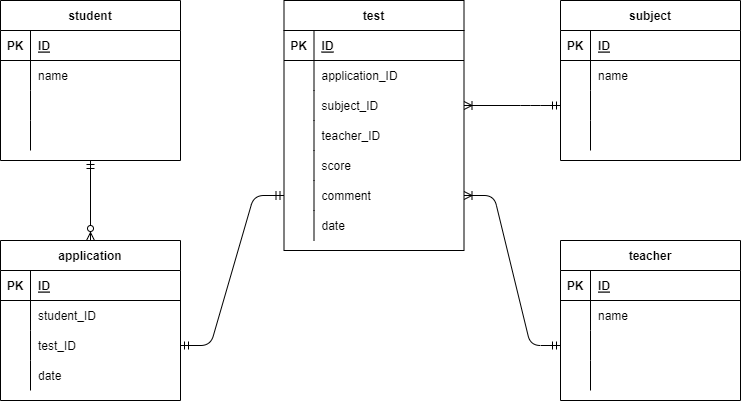

The diagram above was exported from draw.io. Its source (the exported page's mxGraphModel, read from the mxfile embedded in the PNG):
<mxGraphModel dx="844" dy="790" grid="1" gridSize="10" guides="1" tooltips="1" connect="1" arrows="1" fold="1" page="1" pageScale="1" pageWidth="827" pageHeight="1169" math="0" shadow="0">
  <root>
    <mxCell id="0" />
    <mxCell id="1" parent="0" />
    <mxCell id="2" value="application" style="shape=table;startSize=30;container=1;collapsible=1;childLayout=tableLayout;fixedRows=1;rowLines=0;fontStyle=1;align=center;resizeLast=1;" vertex="1" parent="1">
      <mxGeometry x="40" y="280" width="180" height="160" as="geometry" />
    </mxCell>
    <mxCell id="3" value="" style="shape=partialRectangle;collapsible=0;dropTarget=0;pointerEvents=0;fillColor=none;top=0;left=0;bottom=1;right=0;points=[[0,0.5],[1,0.5]];portConstraint=eastwest;" vertex="1" parent="2">
      <mxGeometry y="30" width="180" height="30" as="geometry" />
    </mxCell>
    <mxCell id="4" value="PK" style="shape=partialRectangle;connectable=0;fillColor=none;top=0;left=0;bottom=0;right=0;fontStyle=1;overflow=hidden;" vertex="1" parent="3">
      <mxGeometry width="30" height="30" as="geometry">
        <mxRectangle width="30" height="30" as="alternateBounds" />
      </mxGeometry>
    </mxCell>
    <mxCell id="5" value="ID" style="shape=partialRectangle;connectable=0;fillColor=none;top=0;left=0;bottom=0;right=0;align=left;spacingLeft=6;fontStyle=5;overflow=hidden;" vertex="1" parent="3">
      <mxGeometry x="30" width="150" height="30" as="geometry">
        <mxRectangle width="150" height="30" as="alternateBounds" />
      </mxGeometry>
    </mxCell>
    <mxCell id="6" value="" style="shape=partialRectangle;collapsible=0;dropTarget=0;pointerEvents=0;fillColor=none;top=0;left=0;bottom=0;right=0;points=[[0,0.5],[1,0.5]];portConstraint=eastwest;" vertex="1" parent="2">
      <mxGeometry y="60" width="180" height="30" as="geometry" />
    </mxCell>
    <mxCell id="7" value="" style="shape=partialRectangle;connectable=0;fillColor=none;top=0;left=0;bottom=0;right=0;editable=1;overflow=hidden;" vertex="1" parent="6">
      <mxGeometry width="30" height="30" as="geometry">
        <mxRectangle width="30" height="30" as="alternateBounds" />
      </mxGeometry>
    </mxCell>
    <mxCell id="8" value="student_ID" style="shape=partialRectangle;connectable=0;fillColor=none;top=0;left=0;bottom=0;right=0;align=left;spacingLeft=6;overflow=hidden;" vertex="1" parent="6">
      <mxGeometry x="30" width="150" height="30" as="geometry">
        <mxRectangle width="150" height="30" as="alternateBounds" />
      </mxGeometry>
    </mxCell>
    <mxCell id="9" value="" style="shape=partialRectangle;collapsible=0;dropTarget=0;pointerEvents=0;fillColor=none;top=0;left=0;bottom=0;right=0;points=[[0,0.5],[1,0.5]];portConstraint=eastwest;" vertex="1" parent="2">
      <mxGeometry y="90" width="180" height="30" as="geometry" />
    </mxCell>
    <mxCell id="10" value="" style="shape=partialRectangle;connectable=0;fillColor=none;top=0;left=0;bottom=0;right=0;editable=1;overflow=hidden;" vertex="1" parent="9">
      <mxGeometry width="30" height="30" as="geometry">
        <mxRectangle width="30" height="30" as="alternateBounds" />
      </mxGeometry>
    </mxCell>
    <mxCell id="11" value="test_ID" style="shape=partialRectangle;connectable=0;fillColor=none;top=0;left=0;bottom=0;right=0;align=left;spacingLeft=6;overflow=hidden;" vertex="1" parent="9">
      <mxGeometry x="30" width="150" height="30" as="geometry">
        <mxRectangle width="150" height="30" as="alternateBounds" />
      </mxGeometry>
    </mxCell>
    <mxCell id="12" value="" style="shape=partialRectangle;collapsible=0;dropTarget=0;pointerEvents=0;fillColor=none;top=0;left=0;bottom=0;right=0;points=[[0,0.5],[1,0.5]];portConstraint=eastwest;" vertex="1" parent="2">
      <mxGeometry y="120" width="180" height="30" as="geometry" />
    </mxCell>
    <mxCell id="13" value="" style="shape=partialRectangle;connectable=0;fillColor=none;top=0;left=0;bottom=0;right=0;editable=1;overflow=hidden;" vertex="1" parent="12">
      <mxGeometry width="30" height="30" as="geometry">
        <mxRectangle width="30" height="30" as="alternateBounds" />
      </mxGeometry>
    </mxCell>
    <mxCell id="14" value="date" style="shape=partialRectangle;connectable=0;fillColor=none;top=0;left=0;bottom=0;right=0;align=left;spacingLeft=6;overflow=hidden;" vertex="1" parent="12">
      <mxGeometry x="30" width="150" height="30" as="geometry">
        <mxRectangle width="150" height="30" as="alternateBounds" />
      </mxGeometry>
    </mxCell>
    <mxCell id="15" value="test" style="shape=table;startSize=30;container=1;collapsible=1;childLayout=tableLayout;fixedRows=1;rowLines=0;fontStyle=1;align=center;resizeLast=1;" vertex="1" parent="1">
      <mxGeometry x="323.5" y="40" width="180" height="250" as="geometry" />
    </mxCell>
    <mxCell id="16" value="" style="shape=partialRectangle;collapsible=0;dropTarget=0;pointerEvents=0;fillColor=none;top=0;left=0;bottom=1;right=0;points=[[0,0.5],[1,0.5]];portConstraint=eastwest;" vertex="1" parent="15">
      <mxGeometry y="30" width="180" height="30" as="geometry" />
    </mxCell>
    <mxCell id="17" value="PK" style="shape=partialRectangle;connectable=0;fillColor=none;top=0;left=0;bottom=0;right=0;fontStyle=1;overflow=hidden;" vertex="1" parent="16">
      <mxGeometry width="30" height="30" as="geometry">
        <mxRectangle width="30" height="30" as="alternateBounds" />
      </mxGeometry>
    </mxCell>
    <mxCell id="18" value="ID" style="shape=partialRectangle;connectable=0;fillColor=none;top=0;left=0;bottom=0;right=0;align=left;spacingLeft=6;fontStyle=5;overflow=hidden;" vertex="1" parent="16">
      <mxGeometry x="30" width="150" height="30" as="geometry">
        <mxRectangle width="150" height="30" as="alternateBounds" />
      </mxGeometry>
    </mxCell>
    <mxCell id="94" style="shape=partialRectangle;collapsible=0;dropTarget=0;pointerEvents=0;fillColor=none;top=0;left=0;bottom=0;right=0;points=[[0,0.5],[1,0.5]];portConstraint=eastwest;" vertex="1" parent="15">
      <mxGeometry y="60" width="180" height="30" as="geometry" />
    </mxCell>
    <mxCell id="95" style="shape=partialRectangle;connectable=0;fillColor=none;top=0;left=0;bottom=0;right=0;editable=1;overflow=hidden;" vertex="1" parent="94">
      <mxGeometry width="30" height="30" as="geometry">
        <mxRectangle width="30" height="30" as="alternateBounds" />
      </mxGeometry>
    </mxCell>
    <mxCell id="96" value="application_ID" style="shape=partialRectangle;connectable=0;fillColor=none;top=0;left=0;bottom=0;right=0;align=left;spacingLeft=6;overflow=hidden;" vertex="1" parent="94">
      <mxGeometry x="30" width="150" height="30" as="geometry">
        <mxRectangle width="150" height="30" as="alternateBounds" />
      </mxGeometry>
    </mxCell>
    <mxCell id="19" value="" style="shape=partialRectangle;collapsible=0;dropTarget=0;pointerEvents=0;fillColor=none;top=0;left=0;bottom=0;right=0;points=[[0,0.5],[1,0.5]];portConstraint=eastwest;" vertex="1" parent="15">
      <mxGeometry y="90" width="180" height="30" as="geometry" />
    </mxCell>
    <mxCell id="20" value="" style="shape=partialRectangle;connectable=0;fillColor=none;top=0;left=0;bottom=0;right=0;editable=1;overflow=hidden;" vertex="1" parent="19">
      <mxGeometry width="30" height="30" as="geometry">
        <mxRectangle width="30" height="30" as="alternateBounds" />
      </mxGeometry>
    </mxCell>
    <mxCell id="21" value="subject_ID" style="shape=partialRectangle;connectable=0;fillColor=none;top=0;left=0;bottom=0;right=0;align=left;spacingLeft=6;overflow=hidden;" vertex="1" parent="19">
      <mxGeometry x="30" width="150" height="30" as="geometry">
        <mxRectangle width="150" height="30" as="alternateBounds" />
      </mxGeometry>
    </mxCell>
    <mxCell id="22" value="" style="shape=partialRectangle;collapsible=0;dropTarget=0;pointerEvents=0;fillColor=none;top=0;left=0;bottom=0;right=0;points=[[0,0.5],[1,0.5]];portConstraint=eastwest;" vertex="1" parent="15">
      <mxGeometry y="120" width="180" height="30" as="geometry" />
    </mxCell>
    <mxCell id="23" value="" style="shape=partialRectangle;connectable=0;fillColor=none;top=0;left=0;bottom=0;right=0;editable=1;overflow=hidden;" vertex="1" parent="22">
      <mxGeometry width="30" height="30" as="geometry">
        <mxRectangle width="30" height="30" as="alternateBounds" />
      </mxGeometry>
    </mxCell>
    <mxCell id="24" value="teacher_ID" style="shape=partialRectangle;connectable=0;fillColor=none;top=0;left=0;bottom=0;right=0;align=left;spacingLeft=6;overflow=hidden;" vertex="1" parent="22">
      <mxGeometry x="30" width="150" height="30" as="geometry">
        <mxRectangle width="150" height="30" as="alternateBounds" />
      </mxGeometry>
    </mxCell>
    <mxCell id="25" value="" style="shape=partialRectangle;collapsible=0;dropTarget=0;pointerEvents=0;fillColor=none;top=0;left=0;bottom=0;right=0;points=[[0,0.5],[1,0.5]];portConstraint=eastwest;" vertex="1" parent="15">
      <mxGeometry y="150" width="180" height="30" as="geometry" />
    </mxCell>
    <mxCell id="26" value="" style="shape=partialRectangle;connectable=0;fillColor=none;top=0;left=0;bottom=0;right=0;editable=1;overflow=hidden;" vertex="1" parent="25">
      <mxGeometry width="30" height="30" as="geometry">
        <mxRectangle width="30" height="30" as="alternateBounds" />
      </mxGeometry>
    </mxCell>
    <mxCell id="27" value="score" style="shape=partialRectangle;connectable=0;fillColor=none;top=0;left=0;bottom=0;right=0;align=left;spacingLeft=6;overflow=hidden;" vertex="1" parent="25">
      <mxGeometry x="30" width="150" height="30" as="geometry">
        <mxRectangle width="150" height="30" as="alternateBounds" />
      </mxGeometry>
    </mxCell>
    <mxCell id="85" style="shape=partialRectangle;collapsible=0;dropTarget=0;pointerEvents=0;fillColor=none;top=0;left=0;bottom=0;right=0;points=[[0,0.5],[1,0.5]];portConstraint=eastwest;" vertex="1" parent="15">
      <mxGeometry y="180" width="180" height="30" as="geometry" />
    </mxCell>
    <mxCell id="86" style="shape=partialRectangle;connectable=0;fillColor=none;top=0;left=0;bottom=0;right=0;editable=1;overflow=hidden;" vertex="1" parent="85">
      <mxGeometry width="30" height="30" as="geometry">
        <mxRectangle width="30" height="30" as="alternateBounds" />
      </mxGeometry>
    </mxCell>
    <mxCell id="87" value="comment" style="shape=partialRectangle;connectable=0;fillColor=none;top=0;left=0;bottom=0;right=0;align=left;spacingLeft=6;overflow=hidden;" vertex="1" parent="85">
      <mxGeometry x="30" width="150" height="30" as="geometry">
        <mxRectangle width="150" height="30" as="alternateBounds" />
      </mxGeometry>
    </mxCell>
    <mxCell id="88" style="shape=partialRectangle;collapsible=0;dropTarget=0;pointerEvents=0;fillColor=none;top=0;left=0;bottom=0;right=0;points=[[0,0.5],[1,0.5]];portConstraint=eastwest;" vertex="1" parent="15">
      <mxGeometry y="210" width="180" height="30" as="geometry" />
    </mxCell>
    <mxCell id="89" style="shape=partialRectangle;connectable=0;fillColor=none;top=0;left=0;bottom=0;right=0;editable=1;overflow=hidden;" vertex="1" parent="88">
      <mxGeometry width="30" height="30" as="geometry">
        <mxRectangle width="30" height="30" as="alternateBounds" />
      </mxGeometry>
    </mxCell>
    <mxCell id="90" value="date" style="shape=partialRectangle;connectable=0;fillColor=none;top=0;left=0;bottom=0;right=0;align=left;spacingLeft=6;overflow=hidden;" vertex="1" parent="88">
      <mxGeometry x="30" width="150" height="30" as="geometry">
        <mxRectangle width="150" height="30" as="alternateBounds" />
      </mxGeometry>
    </mxCell>
    <mxCell id="28" value="subject" style="shape=table;startSize=30;container=1;collapsible=1;childLayout=tableLayout;fixedRows=1;rowLines=0;fontStyle=1;align=center;resizeLast=1;" vertex="1" parent="1">
      <mxGeometry x="600" y="40" width="180" height="160" as="geometry" />
    </mxCell>
    <mxCell id="29" value="" style="shape=partialRectangle;collapsible=0;dropTarget=0;pointerEvents=0;fillColor=none;top=0;left=0;bottom=1;right=0;points=[[0,0.5],[1,0.5]];portConstraint=eastwest;" vertex="1" parent="28">
      <mxGeometry y="30" width="180" height="30" as="geometry" />
    </mxCell>
    <mxCell id="30" value="PK" style="shape=partialRectangle;connectable=0;fillColor=none;top=0;left=0;bottom=0;right=0;fontStyle=1;overflow=hidden;" vertex="1" parent="29">
      <mxGeometry width="30" height="30" as="geometry">
        <mxRectangle width="30" height="30" as="alternateBounds" />
      </mxGeometry>
    </mxCell>
    <mxCell id="31" value="ID" style="shape=partialRectangle;connectable=0;fillColor=none;top=0;left=0;bottom=0;right=0;align=left;spacingLeft=6;fontStyle=5;overflow=hidden;" vertex="1" parent="29">
      <mxGeometry x="30" width="150" height="30" as="geometry">
        <mxRectangle width="150" height="30" as="alternateBounds" />
      </mxGeometry>
    </mxCell>
    <mxCell id="32" value="" style="shape=partialRectangle;collapsible=0;dropTarget=0;pointerEvents=0;fillColor=none;top=0;left=0;bottom=0;right=0;points=[[0,0.5],[1,0.5]];portConstraint=eastwest;" vertex="1" parent="28">
      <mxGeometry y="60" width="180" height="30" as="geometry" />
    </mxCell>
    <mxCell id="33" value="" style="shape=partialRectangle;connectable=0;fillColor=none;top=0;left=0;bottom=0;right=0;editable=1;overflow=hidden;" vertex="1" parent="32">
      <mxGeometry width="30" height="30" as="geometry">
        <mxRectangle width="30" height="30" as="alternateBounds" />
      </mxGeometry>
    </mxCell>
    <mxCell id="34" value="name" style="shape=partialRectangle;connectable=0;fillColor=none;top=0;left=0;bottom=0;right=0;align=left;spacingLeft=6;overflow=hidden;" vertex="1" parent="32">
      <mxGeometry x="30" width="150" height="30" as="geometry">
        <mxRectangle width="150" height="30" as="alternateBounds" />
      </mxGeometry>
    </mxCell>
    <mxCell id="35" value="" style="shape=partialRectangle;collapsible=0;dropTarget=0;pointerEvents=0;fillColor=none;top=0;left=0;bottom=0;right=0;points=[[0,0.5],[1,0.5]];portConstraint=eastwest;" vertex="1" parent="28">
      <mxGeometry y="90" width="180" height="30" as="geometry" />
    </mxCell>
    <mxCell id="36" value="" style="shape=partialRectangle;connectable=0;fillColor=none;top=0;left=0;bottom=0;right=0;editable=1;overflow=hidden;" vertex="1" parent="35">
      <mxGeometry width="30" height="30" as="geometry">
        <mxRectangle width="30" height="30" as="alternateBounds" />
      </mxGeometry>
    </mxCell>
    <mxCell id="37" value="" style="shape=partialRectangle;connectable=0;fillColor=none;top=0;left=0;bottom=0;right=0;align=left;spacingLeft=6;overflow=hidden;" vertex="1" parent="35">
      <mxGeometry x="30" width="150" height="30" as="geometry">
        <mxRectangle width="150" height="30" as="alternateBounds" />
      </mxGeometry>
    </mxCell>
    <mxCell id="38" value="" style="shape=partialRectangle;collapsible=0;dropTarget=0;pointerEvents=0;fillColor=none;top=0;left=0;bottom=0;right=0;points=[[0,0.5],[1,0.5]];portConstraint=eastwest;" vertex="1" parent="28">
      <mxGeometry y="120" width="180" height="30" as="geometry" />
    </mxCell>
    <mxCell id="39" value="" style="shape=partialRectangle;connectable=0;fillColor=none;top=0;left=0;bottom=0;right=0;editable=1;overflow=hidden;" vertex="1" parent="38">
      <mxGeometry width="30" height="30" as="geometry">
        <mxRectangle width="30" height="30" as="alternateBounds" />
      </mxGeometry>
    </mxCell>
    <mxCell id="40" value="" style="shape=partialRectangle;connectable=0;fillColor=none;top=0;left=0;bottom=0;right=0;align=left;spacingLeft=6;overflow=hidden;" vertex="1" parent="38">
      <mxGeometry x="30" width="150" height="30" as="geometry">
        <mxRectangle width="150" height="30" as="alternateBounds" />
      </mxGeometry>
    </mxCell>
    <mxCell id="41" value="student" style="shape=table;startSize=30;container=1;collapsible=1;childLayout=tableLayout;fixedRows=1;rowLines=0;fontStyle=1;align=center;resizeLast=1;" vertex="1" parent="1">
      <mxGeometry x="40" y="40" width="180" height="160" as="geometry">
        <mxRectangle x="290" y="40" width="50" height="150" as="alternateBounds" />
      </mxGeometry>
    </mxCell>
    <mxCell id="42" value="" style="shape=partialRectangle;collapsible=0;dropTarget=0;pointerEvents=0;fillColor=none;top=0;left=0;bottom=1;right=0;points=[[0,0.5],[1,0.5]];portConstraint=eastwest;" vertex="1" parent="41">
      <mxGeometry y="30" width="180" height="30" as="geometry" />
    </mxCell>
    <mxCell id="43" value="PK" style="shape=partialRectangle;connectable=0;fillColor=none;top=0;left=0;bottom=0;right=0;fontStyle=1;overflow=hidden;" vertex="1" parent="42">
      <mxGeometry width="30" height="30" as="geometry">
        <mxRectangle width="30" height="30" as="alternateBounds" />
      </mxGeometry>
    </mxCell>
    <mxCell id="44" value="ID" style="shape=partialRectangle;connectable=0;fillColor=none;top=0;left=0;bottom=0;right=0;align=left;spacingLeft=6;fontStyle=5;overflow=hidden;" vertex="1" parent="42">
      <mxGeometry x="30" width="150" height="30" as="geometry">
        <mxRectangle width="150" height="30" as="alternateBounds" />
      </mxGeometry>
    </mxCell>
    <mxCell id="45" value="" style="shape=partialRectangle;collapsible=0;dropTarget=0;pointerEvents=0;fillColor=none;top=0;left=0;bottom=0;right=0;points=[[0,0.5],[1,0.5]];portConstraint=eastwest;" vertex="1" parent="41">
      <mxGeometry y="60" width="180" height="30" as="geometry" />
    </mxCell>
    <mxCell id="46" value="" style="shape=partialRectangle;connectable=0;fillColor=none;top=0;left=0;bottom=0;right=0;editable=1;overflow=hidden;" vertex="1" parent="45">
      <mxGeometry width="30" height="30" as="geometry">
        <mxRectangle width="30" height="30" as="alternateBounds" />
      </mxGeometry>
    </mxCell>
    <mxCell id="47" value="name" style="shape=partialRectangle;connectable=0;fillColor=none;top=0;left=0;bottom=0;right=0;align=left;spacingLeft=6;overflow=hidden;" vertex="1" parent="45">
      <mxGeometry x="30" width="150" height="30" as="geometry">
        <mxRectangle width="150" height="30" as="alternateBounds" />
      </mxGeometry>
    </mxCell>
    <mxCell id="48" value="" style="shape=partialRectangle;collapsible=0;dropTarget=0;pointerEvents=0;fillColor=none;top=0;left=0;bottom=0;right=0;points=[[0,0.5],[1,0.5]];portConstraint=eastwest;" vertex="1" parent="41">
      <mxGeometry y="90" width="180" height="30" as="geometry" />
    </mxCell>
    <mxCell id="49" value="" style="shape=partialRectangle;connectable=0;fillColor=none;top=0;left=0;bottom=0;right=0;editable=1;overflow=hidden;" vertex="1" parent="48">
      <mxGeometry width="30" height="30" as="geometry">
        <mxRectangle width="30" height="30" as="alternateBounds" />
      </mxGeometry>
    </mxCell>
    <mxCell id="50" value="" style="shape=partialRectangle;connectable=0;fillColor=none;top=0;left=0;bottom=0;right=0;align=left;spacingLeft=6;overflow=hidden;" vertex="1" parent="48">
      <mxGeometry x="30" width="150" height="30" as="geometry">
        <mxRectangle width="150" height="30" as="alternateBounds" />
      </mxGeometry>
    </mxCell>
    <mxCell id="51" value="" style="shape=partialRectangle;collapsible=0;dropTarget=0;pointerEvents=0;fillColor=none;top=0;left=0;bottom=0;right=0;points=[[0,0.5],[1,0.5]];portConstraint=eastwest;" vertex="1" parent="41">
      <mxGeometry y="120" width="180" height="30" as="geometry" />
    </mxCell>
    <mxCell id="52" value="" style="shape=partialRectangle;connectable=0;fillColor=none;top=0;left=0;bottom=0;right=0;editable=1;overflow=hidden;" vertex="1" parent="51">
      <mxGeometry width="30" height="30" as="geometry">
        <mxRectangle width="30" height="30" as="alternateBounds" />
      </mxGeometry>
    </mxCell>
    <mxCell id="53" value="" style="shape=partialRectangle;connectable=0;fillColor=none;top=0;left=0;bottom=0;right=0;align=left;spacingLeft=6;overflow=hidden;" vertex="1" parent="51">
      <mxGeometry x="30" width="150" height="30" as="geometry">
        <mxRectangle width="150" height="30" as="alternateBounds" />
      </mxGeometry>
    </mxCell>
    <mxCell id="54" value="teacher" style="shape=table;startSize=30;container=1;collapsible=1;childLayout=tableLayout;fixedRows=1;rowLines=0;fontStyle=1;align=center;resizeLast=1;" vertex="1" parent="1">
      <mxGeometry x="600" y="280" width="180" height="160" as="geometry" />
    </mxCell>
    <mxCell id="55" value="" style="shape=partialRectangle;collapsible=0;dropTarget=0;pointerEvents=0;fillColor=none;top=0;left=0;bottom=1;right=0;points=[[0,0.5],[1,0.5]];portConstraint=eastwest;" vertex="1" parent="54">
      <mxGeometry y="30" width="180" height="30" as="geometry" />
    </mxCell>
    <mxCell id="56" value="PK" style="shape=partialRectangle;connectable=0;fillColor=none;top=0;left=0;bottom=0;right=0;fontStyle=1;overflow=hidden;" vertex="1" parent="55">
      <mxGeometry width="30" height="30" as="geometry">
        <mxRectangle width="30" height="30" as="alternateBounds" />
      </mxGeometry>
    </mxCell>
    <mxCell id="57" value="ID" style="shape=partialRectangle;connectable=0;fillColor=none;top=0;left=0;bottom=0;right=0;align=left;spacingLeft=6;fontStyle=5;overflow=hidden;" vertex="1" parent="55">
      <mxGeometry x="30" width="150" height="30" as="geometry">
        <mxRectangle width="150" height="30" as="alternateBounds" />
      </mxGeometry>
    </mxCell>
    <mxCell id="58" value="" style="shape=partialRectangle;collapsible=0;dropTarget=0;pointerEvents=0;fillColor=none;top=0;left=0;bottom=0;right=0;points=[[0,0.5],[1,0.5]];portConstraint=eastwest;" vertex="1" parent="54">
      <mxGeometry y="60" width="180" height="30" as="geometry" />
    </mxCell>
    <mxCell id="59" value="" style="shape=partialRectangle;connectable=0;fillColor=none;top=0;left=0;bottom=0;right=0;editable=1;overflow=hidden;" vertex="1" parent="58">
      <mxGeometry width="30" height="30" as="geometry">
        <mxRectangle width="30" height="30" as="alternateBounds" />
      </mxGeometry>
    </mxCell>
    <mxCell id="60" value="name" style="shape=partialRectangle;connectable=0;fillColor=none;top=0;left=0;bottom=0;right=0;align=left;spacingLeft=6;overflow=hidden;" vertex="1" parent="58">
      <mxGeometry x="30" width="150" height="30" as="geometry">
        <mxRectangle width="150" height="30" as="alternateBounds" />
      </mxGeometry>
    </mxCell>
    <mxCell id="61" value="" style="shape=partialRectangle;collapsible=0;dropTarget=0;pointerEvents=0;fillColor=none;top=0;left=0;bottom=0;right=0;points=[[0,0.5],[1,0.5]];portConstraint=eastwest;" vertex="1" parent="54">
      <mxGeometry y="90" width="180" height="30" as="geometry" />
    </mxCell>
    <mxCell id="62" value="" style="shape=partialRectangle;connectable=0;fillColor=none;top=0;left=0;bottom=0;right=0;editable=1;overflow=hidden;" vertex="1" parent="61">
      <mxGeometry width="30" height="30" as="geometry">
        <mxRectangle width="30" height="30" as="alternateBounds" />
      </mxGeometry>
    </mxCell>
    <mxCell id="63" value="" style="shape=partialRectangle;connectable=0;fillColor=none;top=0;left=0;bottom=0;right=0;align=left;spacingLeft=6;overflow=hidden;" vertex="1" parent="61">
      <mxGeometry x="30" width="150" height="30" as="geometry">
        <mxRectangle width="150" height="30" as="alternateBounds" />
      </mxGeometry>
    </mxCell>
    <mxCell id="64" value="" style="shape=partialRectangle;collapsible=0;dropTarget=0;pointerEvents=0;fillColor=none;top=0;left=0;bottom=0;right=0;points=[[0,0.5],[1,0.5]];portConstraint=eastwest;" vertex="1" parent="54">
      <mxGeometry y="120" width="180" height="30" as="geometry" />
    </mxCell>
    <mxCell id="65" value="" style="shape=partialRectangle;connectable=0;fillColor=none;top=0;left=0;bottom=0;right=0;editable=1;overflow=hidden;" vertex="1" parent="64">
      <mxGeometry width="30" height="30" as="geometry">
        <mxRectangle width="30" height="30" as="alternateBounds" />
      </mxGeometry>
    </mxCell>
    <mxCell id="66" value="" style="shape=partialRectangle;connectable=0;fillColor=none;top=0;left=0;bottom=0;right=0;align=left;spacingLeft=6;overflow=hidden;" vertex="1" parent="64">
      <mxGeometry x="30" width="150" height="30" as="geometry">
        <mxRectangle width="150" height="30" as="alternateBounds" />
      </mxGeometry>
    </mxCell>
    <mxCell id="98" value="" style="edgeStyle=entityRelationEdgeStyle;fontSize=12;html=1;endArrow=ERmandOne;startArrow=ERmandOne;exitX=1;exitY=0.5;exitDx=0;exitDy=0;entryX=0;entryY=0.5;entryDx=0;entryDy=0;" edge="1" parent="1" source="9" target="85">
      <mxGeometry width="100" height="100" relative="1" as="geometry">
        <mxPoint x="380" y="450" as="sourcePoint" />
        <mxPoint x="480" y="350" as="targetPoint" />
      </mxGeometry>
    </mxCell>
    <mxCell id="99" value="" style="fontSize=12;html=1;endArrow=ERzeroToMany;startArrow=ERmandOne;entryX=0.5;entryY=0;entryDx=0;entryDy=0;exitX=0.5;exitY=1;exitDx=0;exitDy=0;" edge="1" parent="1" source="41" target="2">
      <mxGeometry width="100" height="100" relative="1" as="geometry">
        <mxPoint x="120" y="200" as="sourcePoint" />
        <mxPoint x="480" y="350" as="targetPoint" />
      </mxGeometry>
    </mxCell>
    <mxCell id="100" value="" style="edgeStyle=entityRelationEdgeStyle;fontSize=12;html=1;endArrow=ERoneToMany;startArrow=ERmandOne;entryX=1;entryY=0.5;entryDx=0;entryDy=0;exitX=0;exitY=0.5;exitDx=0;exitDy=0;" edge="1" parent="1" source="61" target="85">
      <mxGeometry width="100" height="100" relative="1" as="geometry">
        <mxPoint x="380" y="450" as="sourcePoint" />
        <mxPoint x="480" y="350" as="targetPoint" />
      </mxGeometry>
    </mxCell>
    <mxCell id="101" value="" style="edgeStyle=entityRelationEdgeStyle;fontSize=12;html=1;endArrow=ERoneToMany;startArrow=ERmandOne;entryX=1;entryY=0.5;entryDx=0;entryDy=0;exitX=0;exitY=0.5;exitDx=0;exitDy=0;" edge="1" parent="1" source="35" target="19">
      <mxGeometry width="100" height="100" relative="1" as="geometry">
        <mxPoint x="380" y="450" as="sourcePoint" />
        <mxPoint x="480" y="350" as="targetPoint" />
      </mxGeometry>
    </mxCell>
  </root>
</mxGraphModel>